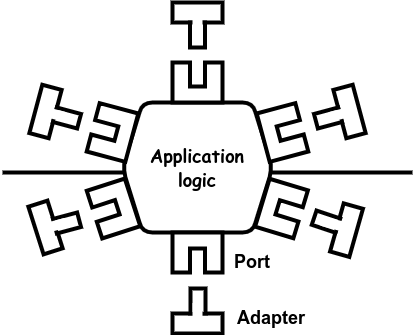

The diagram above was exported from draw.io. Its source (the exported page's mxGraphModel, read from the mxfile embedded in the PNG):
<mxGraphModel dx="1434" dy="711" grid="1" gridSize="10" guides="1" tooltips="1" connect="1" arrows="1" fold="1" page="1" pageScale="1" pageWidth="850" pageHeight="1100" math="0" shadow="0">
  <root>
    <mxCell id="0" />
    <mxCell id="1" parent="0" />
    <mxCell id="fNijiJ0Tlt5y3y8ebqCG-3" value="" style="endArrow=none;html=1;rounded=0;strokeWidth=4;" parent="1" edge="1">
      <mxGeometry width="50" height="50" relative="1" as="geometry">
        <mxPoint x="520" y="520" as="sourcePoint" />
        <mxPoint x="930" y="520" as="targetPoint" />
      </mxGeometry>
    </mxCell>
    <mxCell id="fNijiJ0Tlt5y3y8ebqCG-1" value="&lt;font style=&quot;font-size: 18px;&quot; face=&quot;Comic Sans MS&quot;&gt;&lt;b&gt;Application&lt;br&gt;logic&lt;br&gt;&lt;/b&gt;&lt;/font&gt;" style="shape=hexagon;perimeter=hexagonPerimeter2;whiteSpace=wrap;html=1;fixedSize=1;rounded=1;strokeWidth=4;fontSize=18;" parent="1" vertex="1">
      <mxGeometry x="640" y="450" width="150" height="130" as="geometry" />
    </mxCell>
    <mxCell id="fNijiJ0Tlt5y3y8ebqCG-10" value="" style="verticalLabelPosition=bottom;html=1;verticalAlign=top;strokeWidth=4;shape=mxgraph.lean_mapping.work_cell;pointerEvents=1;rotation=0;fontSize=18;fontStyle=1" parent="1" vertex="1">
      <mxGeometry x="690" y="580" width="50" height="40" as="geometry" />
    </mxCell>
    <mxCell id="fNijiJ0Tlt5y3y8ebqCG-12" value="" style="verticalLabelPosition=bottom;html=1;verticalAlign=top;strokeWidth=4;shape=mxgraph.lean_mapping.work_cell;pointerEvents=1;rotation=105;fontSize=18;fontStyle=1" parent="1" vertex="1">
      <mxGeometry x="605" y="460" width="50" height="40" as="geometry" />
    </mxCell>
    <mxCell id="fNijiJ0Tlt5y3y8ebqCG-13" value="" style="verticalLabelPosition=bottom;html=1;verticalAlign=top;strokeWidth=4;shape=mxgraph.lean_mapping.work_cell;pointerEvents=1;rotation=-180;fontSize=18;fontStyle=1" parent="1" vertex="1">
      <mxGeometry x="690" y="410" width="50" height="40" as="geometry" />
    </mxCell>
    <mxCell id="fNijiJ0Tlt5y3y8ebqCG-14" value="" style="verticalLabelPosition=bottom;html=1;verticalAlign=top;strokeWidth=4;shape=mxgraph.lean_mapping.work_cell;pointerEvents=1;rotation=-105;fontSize=18;fontStyle=1;direction=east;" parent="1" vertex="1">
      <mxGeometry x="775" y="460" width="50" height="40" as="geometry" />
    </mxCell>
    <mxCell id="fNijiJ0Tlt5y3y8ebqCG-29" value="&lt;b&gt;&lt;font style=&quot;font-size: 18px;&quot;&gt;Port&lt;/font&gt;&lt;/b&gt;" style="text;html=1;strokeColor=none;fillColor=none;align=center;verticalAlign=middle;whiteSpace=wrap;rounded=0;" parent="1" vertex="1">
      <mxGeometry x="740" y="595" width="60" height="30" as="geometry" />
    </mxCell>
    <mxCell id="fNijiJ0Tlt5y3y8ebqCG-58" value="" style="group;rotation=-180;" parent="1" vertex="1" connectable="0">
      <mxGeometry x="690" y="636" width="50" height="45" as="geometry" />
    </mxCell>
    <mxCell id="fNijiJ0Tlt5y3y8ebqCG-59" value="" style="rounded=0;whiteSpace=wrap;html=1;strokeWidth=4;rotation=-180;" parent="fNijiJ0Tlt5y3y8ebqCG-58" vertex="1">
      <mxGeometry y="25" width="50" height="20" as="geometry" />
    </mxCell>
    <mxCell id="fNijiJ0Tlt5y3y8ebqCG-60" value="" style="rounded=0;whiteSpace=wrap;html=1;strokeWidth=4;comic=0;rotation=-180;" parent="fNijiJ0Tlt5y3y8ebqCG-58" vertex="1">
      <mxGeometry x="18" width="15" height="25" as="geometry" />
    </mxCell>
    <mxCell id="fNijiJ0Tlt5y3y8ebqCG-61" value="" style="rounded=0;whiteSpace=wrap;html=1;strokeColor=none;rotation=-180;" parent="fNijiJ0Tlt5y3y8ebqCG-58" vertex="1">
      <mxGeometry x="20" y="15" width="10" height="20" as="geometry" />
    </mxCell>
    <mxCell id="repAlbigpB2S0f___TXg-4" value="" style="group;rotation=75;" parent="1" vertex="1" connectable="0">
      <mxGeometry x="830" y="440" width="50" height="45" as="geometry" />
    </mxCell>
    <mxCell id="fNijiJ0Tlt5y3y8ebqCG-55" value="" style="rounded=0;whiteSpace=wrap;html=1;strokeWidth=4;rotation=75;" parent="repAlbigpB2S0f___TXg-4" vertex="1">
      <mxGeometry x="12" y="9" width="50" height="20" as="geometry" />
    </mxCell>
    <mxCell id="fNijiJ0Tlt5y3y8ebqCG-56" value="" style="rounded=0;whiteSpace=wrap;html=1;strokeWidth=4;comic=0;rotation=75;" parent="repAlbigpB2S0f___TXg-4" vertex="1">
      <mxGeometry x="8" y="13" width="15" height="25" as="geometry" />
    </mxCell>
    <mxCell id="fNijiJ0Tlt5y3y8ebqCG-57" value="" style="rounded=0;whiteSpace=wrap;html=1;strokeColor=none;rotation=75;" parent="repAlbigpB2S0f___TXg-4" vertex="1">
      <mxGeometry x="22" y="12" width="10" height="20" as="geometry" />
    </mxCell>
    <mxCell id="repAlbigpB2S0f___TXg-11" value="" style="group;rotation=-75;" parent="1" vertex="1" connectable="0">
      <mxGeometry x="550" y="440" width="50" height="45" as="geometry" />
    </mxCell>
    <mxCell id="fNijiJ0Tlt5y3y8ebqCG-19" value="" style="rounded=0;whiteSpace=wrap;html=1;strokeWidth=4;rotation=-75;" parent="repAlbigpB2S0f___TXg-11" vertex="1">
      <mxGeometry x="-12" y="9" width="50" height="20" as="geometry" />
    </mxCell>
    <mxCell id="fNijiJ0Tlt5y3y8ebqCG-20" value="" style="rounded=0;whiteSpace=wrap;html=1;strokeWidth=4;comic=0;rotation=-75;" parent="repAlbigpB2S0f___TXg-11" vertex="1">
      <mxGeometry x="27" y="13" width="15" height="25" as="geometry" />
    </mxCell>
    <mxCell id="fNijiJ0Tlt5y3y8ebqCG-25" value="" style="rounded=0;whiteSpace=wrap;html=1;strokeColor=none;rotation=-75;" parent="repAlbigpB2S0f___TXg-11" vertex="1">
      <mxGeometry x="18" y="12" width="10" height="20" as="geometry" />
    </mxCell>
    <mxCell id="repAlbigpB2S0f___TXg-12" value="" style="group" parent="1" vertex="1" connectable="0">
      <mxGeometry x="690" y="350" width="50" height="45" as="geometry" />
    </mxCell>
    <mxCell id="fNijiJ0Tlt5y3y8ebqCG-52" value="" style="rounded=0;whiteSpace=wrap;html=1;strokeWidth=4;" parent="repAlbigpB2S0f___TXg-12" vertex="1">
      <mxGeometry width="50" height="20" as="geometry" />
    </mxCell>
    <mxCell id="fNijiJ0Tlt5y3y8ebqCG-53" value="" style="rounded=0;whiteSpace=wrap;html=1;strokeWidth=4;comic=0;" parent="repAlbigpB2S0f___TXg-12" vertex="1">
      <mxGeometry x="17.5" y="20" width="15" height="25" as="geometry" />
    </mxCell>
    <mxCell id="fNijiJ0Tlt5y3y8ebqCG-54" value="" style="rounded=0;whiteSpace=wrap;html=1;strokeColor=none;" parent="repAlbigpB2S0f___TXg-12" vertex="1">
      <mxGeometry x="20" y="10" width="10" height="20" as="geometry" />
    </mxCell>
    <mxCell id="repAlbigpB2S0f___TXg-31" value="" style="verticalLabelPosition=bottom;html=1;verticalAlign=top;strokeWidth=4;shape=mxgraph.lean_mapping.work_cell;pointerEvents=1;rotation=-163.1;fontSize=18;fontStyle=1;direction=south;" parent="1" vertex="1">
      <mxGeometry x="779" y="531" width="40" height="50" as="geometry" />
    </mxCell>
    <mxCell id="repAlbigpB2S0f___TXg-44" value="" style="verticalLabelPosition=bottom;html=1;verticalAlign=top;strokeWidth=4;shape=mxgraph.lean_mapping.work_cell;pointerEvents=1;rotation=-18;fontSize=18;fontStyle=1;direction=south;" parent="1" vertex="1">
      <mxGeometry x="611" y="531" width="40" height="50" as="geometry" />
    </mxCell>
    <mxCell id="repAlbigpB2S0f___TXg-46" value="" style="group;rotation=-105;" parent="1" vertex="1" connectable="0">
      <mxGeometry x="550" y="550" width="50" height="45" as="geometry" />
    </mxCell>
    <mxCell id="repAlbigpB2S0f___TXg-47" value="" style="rounded=0;whiteSpace=wrap;html=1;strokeWidth=4;rotation=-107.7;" parent="repAlbigpB2S0f___TXg-46" vertex="1">
      <mxGeometry x="-12" y="15" width="50" height="20" as="geometry" />
    </mxCell>
    <mxCell id="repAlbigpB2S0f___TXg-48" value="" style="rounded=0;whiteSpace=wrap;html=1;strokeWidth=4;comic=0;rotation=-105;" parent="repAlbigpB2S0f___TXg-46" vertex="1">
      <mxGeometry x="27" y="8" width="15" height="25" as="geometry" />
    </mxCell>
    <mxCell id="repAlbigpB2S0f___TXg-49" value="" style="rounded=0;whiteSpace=wrap;html=1;strokeColor=none;rotation=-105;" parent="repAlbigpB2S0f___TXg-46" vertex="1">
      <mxGeometry x="18" y="13" width="10" height="20" as="geometry" />
    </mxCell>
    <mxCell id="repAlbigpB2S0f___TXg-61" value="" style="group;rotation=-146.5;" parent="1" vertex="1" connectable="0">
      <mxGeometry x="830.0025586643269" y="545.6431323594054" width="52.642657002555325" height="53.7137352811892" as="geometry" />
    </mxCell>
    <mxCell id="repAlbigpB2S0f___TXg-58" value="" style="rounded=0;whiteSpace=wrap;html=1;strokeWidth=4;rotation=-254.2;" parent="repAlbigpB2S0f___TXg-61" vertex="1">
      <mxGeometry x="9" y="22" width="50" height="20" as="geometry" />
    </mxCell>
    <mxCell id="repAlbigpB2S0f___TXg-59" value="" style="rounded=0;whiteSpace=wrap;html=1;strokeWidth=4;comic=0;rotation=-251.5;" parent="repAlbigpB2S0f___TXg-61" vertex="1">
      <mxGeometry x="6" y="11" width="15" height="25" as="geometry" />
    </mxCell>
    <mxCell id="repAlbigpB2S0f___TXg-60" value="" style="rounded=0;whiteSpace=wrap;html=1;strokeColor=none;rotation=105;" parent="repAlbigpB2S0f___TXg-61" vertex="1">
      <mxGeometry x="14" y="15.36" width="10" height="20" as="geometry" />
    </mxCell>
    <mxCell id="repAlbigpB2S0f___TXg-62" value="&lt;b&gt;&lt;font style=&quot;font-size: 18px;&quot;&gt;Adapter&lt;/font&gt;&lt;/b&gt;" style="text;html=1;strokeColor=none;fillColor=none;align=center;verticalAlign=middle;whiteSpace=wrap;rounded=0;" parent="1" vertex="1">
      <mxGeometry x="759" y="651" width="60" height="30" as="geometry" />
    </mxCell>
  </root>
</mxGraphModel>